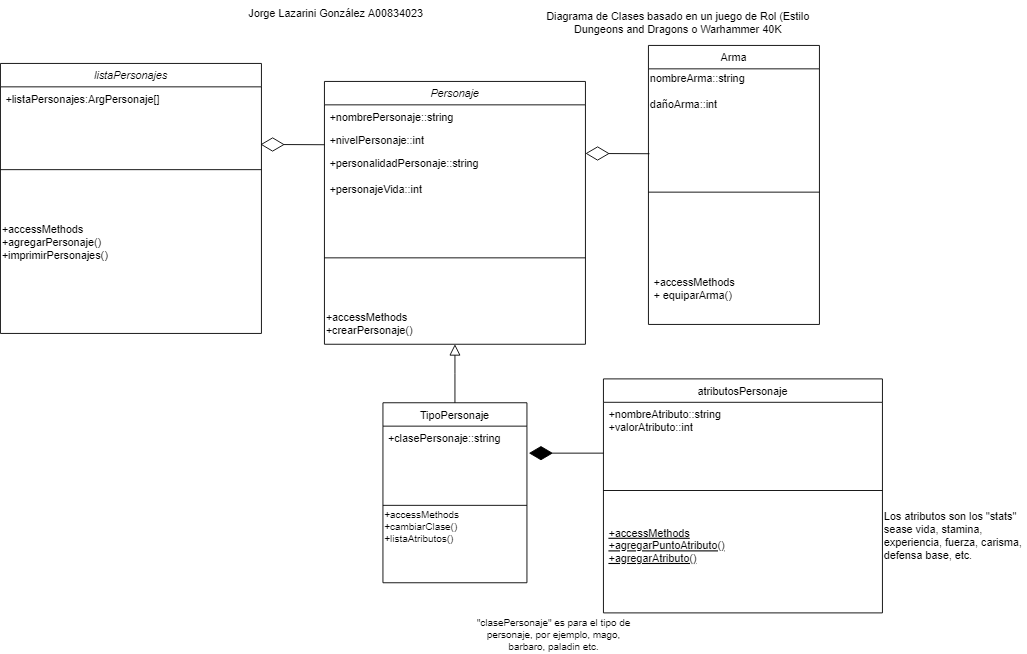

The diagram above was exported from draw.io. Its source (the exported page's mxGraphModel, read from the mxfile embedded in the PNG):
<mxGraphModel dx="1932" dy="1031" grid="1" gridSize="10" guides="1" tooltips="1" connect="1" arrows="1" fold="1" page="1" pageScale="1" pageWidth="827" pageHeight="1169" math="0" shadow="0">
  <root>
    <mxCell id="WIyWlLk6GJQsqaUBKTNV-0" />
    <mxCell id="WIyWlLk6GJQsqaUBKTNV-1" parent="WIyWlLk6GJQsqaUBKTNV-0" />
    <mxCell id="zkfFHV4jXpPFQw0GAbJ--0" value="Personaje" style="swimlane;fontStyle=2;align=center;verticalAlign=top;childLayout=stackLayout;horizontal=1;startSize=26;horizontalStack=0;resizeParent=1;resizeLast=0;collapsible=1;marginBottom=0;rounded=0;shadow=0;strokeWidth=1;" parent="WIyWlLk6GJQsqaUBKTNV-1" vertex="1">
      <mxGeometry x="650" y="250" width="290" height="292" as="geometry">
        <mxRectangle x="230" y="140" width="160" height="26" as="alternateBounds" />
      </mxGeometry>
    </mxCell>
    <mxCell id="zkfFHV4jXpPFQw0GAbJ--1" value="+nombrePersonaje::string" style="text;align=left;verticalAlign=top;spacingLeft=4;spacingRight=4;overflow=hidden;rotatable=0;points=[[0,0.5],[1,0.5]];portConstraint=eastwest;" parent="zkfFHV4jXpPFQw0GAbJ--0" vertex="1">
      <mxGeometry y="26" width="290" height="26" as="geometry" />
    </mxCell>
    <mxCell id="zkfFHV4jXpPFQw0GAbJ--2" value="+nivelPersonaje::int" style="text;align=left;verticalAlign=top;spacingLeft=4;spacingRight=4;overflow=hidden;rotatable=0;points=[[0,0.5],[1,0.5]];portConstraint=eastwest;rounded=0;shadow=0;html=0;" parent="zkfFHV4jXpPFQw0GAbJ--0" vertex="1">
      <mxGeometry y="52" width="290" height="26" as="geometry" />
    </mxCell>
    <mxCell id="YnWbSnqM1NXexRPoTGwb-1" value="+personalidadPersonaje::string&#10;&#10;+personajeVida::int&#10;&#10;&#10;&#10;&#10;" style="text;align=left;verticalAlign=top;spacingLeft=4;spacingRight=4;overflow=hidden;rotatable=0;points=[[0,0.5],[1,0.5]];portConstraint=eastwest;rounded=0;shadow=0;html=0;" parent="zkfFHV4jXpPFQw0GAbJ--0" vertex="1">
      <mxGeometry y="78" width="290" height="52" as="geometry" />
    </mxCell>
    <mxCell id="zkfFHV4jXpPFQw0GAbJ--4" value="" style="line;html=1;strokeWidth=1;align=left;verticalAlign=middle;spacingTop=-1;spacingLeft=3;spacingRight=3;rotatable=0;labelPosition=right;points=[];portConstraint=eastwest;" parent="zkfFHV4jXpPFQw0GAbJ--0" vertex="1">
      <mxGeometry y="130" width="290" height="132" as="geometry" />
    </mxCell>
    <mxCell id="YnWbSnqM1NXexRPoTGwb-39" value="&lt;span style=&quot;font-size: 12px;&quot;&gt;+accessMethods&lt;br&gt;+crearPersonaje()&lt;/span&gt;&lt;br style=&quot;padding: 0px; margin: 0px; font-size: 12px;&quot;&gt;&lt;span style=&quot;font-size: 12px;&quot;&gt;&lt;br&gt;&lt;/span&gt;" style="text;html=1;strokeColor=none;fillColor=none;align=left;verticalAlign=middle;whiteSpace=wrap;rounded=0;fontSize=11;" parent="zkfFHV4jXpPFQw0GAbJ--0" vertex="1">
      <mxGeometry y="262" width="290" height="30" as="geometry" />
    </mxCell>
    <mxCell id="zkfFHV4jXpPFQw0GAbJ--6" value="TipoPersonaje" style="swimlane;fontStyle=0;align=center;verticalAlign=top;childLayout=stackLayout;horizontal=1;startSize=26;horizontalStack=0;resizeParent=1;resizeLast=0;collapsible=1;marginBottom=0;rounded=0;shadow=0;strokeWidth=1;" parent="WIyWlLk6GJQsqaUBKTNV-1" vertex="1">
      <mxGeometry x="715" y="607" width="160" height="200" as="geometry">
        <mxRectangle x="130" y="380" width="160" height="26" as="alternateBounds" />
      </mxGeometry>
    </mxCell>
    <mxCell id="zkfFHV4jXpPFQw0GAbJ--7" value="+clasePersonaje::string&#10;" style="text;align=left;verticalAlign=top;spacingLeft=4;spacingRight=4;overflow=hidden;rotatable=0;points=[[0,0.5],[1,0.5]];portConstraint=eastwest;" parent="zkfFHV4jXpPFQw0GAbJ--6" vertex="1">
      <mxGeometry y="26" width="160" height="84" as="geometry" />
    </mxCell>
    <mxCell id="zkfFHV4jXpPFQw0GAbJ--9" value="" style="line;html=1;strokeWidth=1;align=left;verticalAlign=middle;spacingTop=-1;spacingLeft=3;spacingRight=3;rotatable=0;labelPosition=right;points=[];portConstraint=eastwest;" parent="zkfFHV4jXpPFQw0GAbJ--6" vertex="1">
      <mxGeometry y="110" width="160" height="8" as="geometry" />
    </mxCell>
    <mxCell id="YnWbSnqM1NXexRPoTGwb-41" value="+accessMethods&lt;br&gt;+cambiarClase()&lt;br&gt;+listaAtributos()" style="text;html=1;align=left;verticalAlign=middle;resizable=0;points=[];autosize=1;strokeColor=none;fillColor=none;fontSize=11;" parent="zkfFHV4jXpPFQw0GAbJ--6" vertex="1">
      <mxGeometry y="118" width="160" height="40" as="geometry" />
    </mxCell>
    <mxCell id="zkfFHV4jXpPFQw0GAbJ--12" value="" style="endArrow=block;endSize=10;endFill=0;shadow=0;strokeWidth=1;rounded=0;edgeStyle=elbowEdgeStyle;elbow=vertical;" parent="WIyWlLk6GJQsqaUBKTNV-1" source="zkfFHV4jXpPFQw0GAbJ--6" target="zkfFHV4jXpPFQw0GAbJ--0" edge="1">
      <mxGeometry width="160" relative="1" as="geometry">
        <mxPoint x="760" y="363" as="sourcePoint" />
        <mxPoint x="760" y="363" as="targetPoint" />
      </mxGeometry>
    </mxCell>
    <mxCell id="YnWbSnqM1NXexRPoTGwb-0" value="Diagrama de Clases basado en un juego de Rol (Estilo Dungeons and Dragons o Warhammer 40K" style="text;html=1;strokeColor=none;fillColor=none;align=center;verticalAlign=middle;whiteSpace=wrap;rounded=0;" parent="WIyWlLk6GJQsqaUBKTNV-1" vertex="1">
      <mxGeometry x="870" y="170" width="346" height="30" as="geometry" />
    </mxCell>
    <mxCell id="YnWbSnqM1NXexRPoTGwb-3" value="" style="endArrow=diamondThin;endFill=0;endSize=24;html=1;rounded=0;exitX=0.006;exitY=0.033;exitDx=0;exitDy=0;exitPerimeter=0;" parent="WIyWlLk6GJQsqaUBKTNV-1" edge="1">
      <mxGeometry width="160" relative="1" as="geometry">
        <mxPoint x="1011.0799999999999" y="330.30999999999995" as="sourcePoint" />
        <mxPoint x="940" y="330" as="targetPoint" />
      </mxGeometry>
    </mxCell>
    <mxCell id="YnWbSnqM1NXexRPoTGwb-11" value="" style="endArrow=diamondThin;endFill=1;endSize=24;html=1;rounded=0;entryX=1.013;entryY=0.154;entryDx=0;entryDy=0;entryPerimeter=0;" parent="WIyWlLk6GJQsqaUBKTNV-1" edge="1">
      <mxGeometry width="160" relative="1" as="geometry">
        <mxPoint x="960" y="663" as="sourcePoint" />
        <mxPoint x="877.0799999999999" y="663.0039999999999" as="targetPoint" />
      </mxGeometry>
    </mxCell>
    <mxCell id="YnWbSnqM1NXexRPoTGwb-12" value="atributosPersonaje" style="swimlane;fontStyle=0;align=center;verticalAlign=top;childLayout=stackLayout;horizontal=1;startSize=26;horizontalStack=0;resizeParent=1;resizeLast=0;collapsible=1;marginBottom=0;rounded=0;shadow=0;strokeWidth=1;" parent="WIyWlLk6GJQsqaUBKTNV-1" vertex="1">
      <mxGeometry x="960" y="580.5" width="310" height="260" as="geometry">
        <mxRectangle x="130" y="380" width="160" height="26" as="alternateBounds" />
      </mxGeometry>
    </mxCell>
    <mxCell id="YnWbSnqM1NXexRPoTGwb-14" value="+nombreAtributo::string&#10;+valorAtributo::int&#10;" style="text;align=left;verticalAlign=top;spacingLeft=4;spacingRight=4;overflow=hidden;rotatable=0;points=[[0,0.5],[1,0.5]];portConstraint=eastwest;rounded=0;shadow=0;html=0;" parent="YnWbSnqM1NXexRPoTGwb-12" vertex="1">
      <mxGeometry y="26" width="310" height="64" as="geometry" />
    </mxCell>
    <mxCell id="YnWbSnqM1NXexRPoTGwb-15" value="" style="line;html=1;strokeWidth=1;align=left;verticalAlign=middle;spacingTop=-1;spacingLeft=3;spacingRight=3;rotatable=0;labelPosition=right;points=[];portConstraint=eastwest;" parent="YnWbSnqM1NXexRPoTGwb-12" vertex="1">
      <mxGeometry y="90" width="310" height="68" as="geometry" />
    </mxCell>
    <mxCell id="YnWbSnqM1NXexRPoTGwb-16" value="+accessMethods&#10;+agregarPuntoAtributo()&#10;+agregarAtributo()" style="text;align=left;verticalAlign=top;spacingLeft=4;spacingRight=4;overflow=hidden;rotatable=0;points=[[0,0.5],[1,0.5]];portConstraint=eastwest;fontStyle=4" parent="YnWbSnqM1NXexRPoTGwb-12" vertex="1">
      <mxGeometry y="158" width="310" height="102" as="geometry" />
    </mxCell>
    <mxCell id="YnWbSnqM1NXexRPoTGwb-20" value="Arma" style="swimlane;fontStyle=0;align=center;verticalAlign=top;childLayout=stackLayout;horizontal=1;startSize=26;horizontalStack=0;resizeParent=1;resizeParentMax=0;resizeLast=0;collapsible=1;marginBottom=0;" parent="WIyWlLk6GJQsqaUBKTNV-1" vertex="1">
      <mxGeometry x="1010" y="210" width="190" height="310" as="geometry" />
    </mxCell>
    <mxCell id="c_kYQ8IZpwhRT2IFjkSb-6" value="&lt;div style=&quot;&quot;&gt;&lt;span style=&quot;background-color: initial;&quot;&gt;nombreArma::string&lt;/span&gt;&lt;/div&gt;&lt;div style=&quot;&quot;&gt;&lt;span style=&quot;background-color: initial;&quot;&gt;&lt;br&gt;&lt;/span&gt;&lt;/div&gt;&lt;div style=&quot;&quot;&gt;&lt;span style=&quot;background-color: initial;&quot;&gt;dañoArma::int&lt;/span&gt;&lt;/div&gt;" style="text;html=1;align=left;verticalAlign=middle;resizable=0;points=[];autosize=1;strokeColor=none;fillColor=none;" parent="YnWbSnqM1NXexRPoTGwb-20" vertex="1">
      <mxGeometry y="26" width="190" height="50" as="geometry" />
    </mxCell>
    <mxCell id="YnWbSnqM1NXexRPoTGwb-22" value="" style="line;strokeWidth=1;fillColor=none;align=left;verticalAlign=middle;spacingTop=-1;spacingLeft=3;spacingRight=3;rotatable=0;labelPosition=right;points=[];portConstraint=eastwest;" parent="YnWbSnqM1NXexRPoTGwb-20" vertex="1">
      <mxGeometry y="76" width="190" height="174" as="geometry" />
    </mxCell>
    <mxCell id="YnWbSnqM1NXexRPoTGwb-23" value="+accessMethods&#10;+ equiparArma()" style="text;strokeColor=none;fillColor=none;align=left;verticalAlign=top;spacingLeft=4;spacingRight=4;overflow=hidden;rotatable=0;points=[[0,0.5],[1,0.5]];portConstraint=eastwest;" parent="YnWbSnqM1NXexRPoTGwb-20" vertex="1">
      <mxGeometry y="250" width="190" height="60" as="geometry" />
    </mxCell>
    <mxCell id="YnWbSnqM1NXexRPoTGwb-40" value="&quot;clasePersonaje&quot; es para el tipo de personaje, por ejemplo, mago, barbaro, paladin etc." style="text;html=1;strokeColor=none;fillColor=none;align=center;verticalAlign=middle;whiteSpace=wrap;rounded=0;fontSize=11;" parent="WIyWlLk6GJQsqaUBKTNV-1" vertex="1">
      <mxGeometry x="810" y="850" width="190" height="30" as="geometry" />
    </mxCell>
    <mxCell id="YnWbSnqM1NXexRPoTGwb-43" value="&lt;span style=&quot;font-size: 12px;&quot;&gt;Los atributos son los &quot;stats&quot; sease vida, stamina, experiencia, fuerza, carisma, defensa base, etc.&lt;/span&gt;" style="text;whiteSpace=wrap;html=1;fontSize=11;" parent="WIyWlLk6GJQsqaUBKTNV-1" vertex="1">
      <mxGeometry x="1270" y="720" width="160" height="50" as="geometry" />
    </mxCell>
    <mxCell id="c_kYQ8IZpwhRT2IFjkSb-8" value="" style="endArrow=diamondThin;endFill=0;endSize=24;html=1;rounded=0;exitX=0.006;exitY=0.033;exitDx=0;exitDy=0;exitPerimeter=0;" parent="WIyWlLk6GJQsqaUBKTNV-1" edge="1">
      <mxGeometry width="160" relative="1" as="geometry">
        <mxPoint x="650" y="320.30999999999995" as="sourcePoint" />
        <mxPoint x="578.9200000000001" y="319.9999999999998" as="targetPoint" />
      </mxGeometry>
    </mxCell>
    <mxCell id="c_kYQ8IZpwhRT2IFjkSb-9" value="listaPersonajes" style="swimlane;fontStyle=2;align=center;verticalAlign=top;childLayout=stackLayout;horizontal=1;startSize=26;horizontalStack=0;resizeParent=1;resizeLast=0;collapsible=1;marginBottom=0;rounded=0;shadow=0;strokeWidth=1;" parent="WIyWlLk6GJQsqaUBKTNV-1" vertex="1">
      <mxGeometry x="290" y="230" width="290" height="300" as="geometry">
        <mxRectangle x="230" y="140" width="160" height="26" as="alternateBounds" />
      </mxGeometry>
    </mxCell>
    <mxCell id="c_kYQ8IZpwhRT2IFjkSb-10" value="+listaPersonajes:ArgPersonaje[]" style="text;align=left;verticalAlign=top;spacingLeft=4;spacingRight=4;overflow=hidden;rotatable=0;points=[[0,0.5],[1,0.5]];portConstraint=eastwest;" parent="c_kYQ8IZpwhRT2IFjkSb-9" vertex="1">
      <mxGeometry y="26" width="290" height="26" as="geometry" />
    </mxCell>
    <mxCell id="c_kYQ8IZpwhRT2IFjkSb-13" value="" style="line;html=1;strokeWidth=1;align=left;verticalAlign=middle;spacingTop=-1;spacingLeft=3;spacingRight=3;rotatable=0;labelPosition=right;points=[];portConstraint=eastwest;" parent="c_kYQ8IZpwhRT2IFjkSb-9" vertex="1">
      <mxGeometry y="52" width="290" height="132" as="geometry" />
    </mxCell>
    <mxCell id="c_kYQ8IZpwhRT2IFjkSb-14" value="&lt;span style=&quot;font-size: 12px;&quot;&gt;+accessMethods&lt;br&gt;&lt;/span&gt;&lt;span style=&quot;font-size: 12px;&quot;&gt;+agregarPersonaje()&lt;br&gt;+imprimirPersonajes()&lt;br&gt;&lt;/span&gt;" style="text;html=1;strokeColor=none;fillColor=none;align=left;verticalAlign=middle;whiteSpace=wrap;rounded=0;fontSize=11;" parent="c_kYQ8IZpwhRT2IFjkSb-9" vertex="1">
      <mxGeometry y="184" width="290" height="30" as="geometry" />
    </mxCell>
    <mxCell id="Y4lx1xP69L2FTdFUSrKX-28" value="Jorge Lazarini González A00834023" style="text;html=1;strokeColor=none;fillColor=none;align=center;verticalAlign=middle;whiteSpace=wrap;rounded=0;" parent="WIyWlLk6GJQsqaUBKTNV-1" vertex="1">
      <mxGeometry x="490" y="160" width="346" height="30" as="geometry" />
    </mxCell>
  </root>
</mxGraphModel>